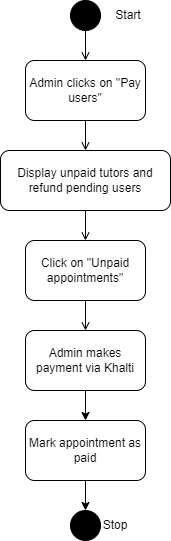

The diagram above was exported from draw.io. Its source (the exported page's mxGraphModel, read from the mxfile embedded in the PNG):
<mxGraphModel dx="1647" dy="839" grid="1" gridSize="10" guides="1" tooltips="1" connect="1" arrows="1" fold="1" page="1" pageScale="1" pageWidth="850" pageHeight="1100" math="0" shadow="0">
  <root>
    <mxCell id="0" />
    <mxCell id="1" parent="0" />
    <mxCell id="7rb5os2dziUsCb-kXBgA-1" value="" style="ellipse;whiteSpace=wrap;html=1;aspect=fixed;fillColor=#000000;" vertex="1" parent="1">
      <mxGeometry x="410" y="120" width="30" height="30" as="geometry" />
    </mxCell>
    <mxCell id="7rb5os2dziUsCb-kXBgA-2" value="" style="endArrow=none;html=1;rounded=0;entryX=0.5;entryY=1;entryDx=0;entryDy=0;exitX=0.5;exitY=0;exitDx=0;exitDy=0;startArrow=open;startFill=0;" edge="1" parent="1" source="7rb5os2dziUsCb-kXBgA-8" target="7rb5os2dziUsCb-kXBgA-1">
      <mxGeometry width="50" height="50" relative="1" as="geometry">
        <mxPoint x="415" y="180" as="sourcePoint" />
        <mxPoint x="290" y="418" as="targetPoint" />
      </mxGeometry>
    </mxCell>
    <mxCell id="7rb5os2dziUsCb-kXBgA-3" value="Start" style="text;html=1;strokeColor=none;fillColor=none;align=center;verticalAlign=middle;whiteSpace=wrap;rounded=0;" vertex="1" parent="1">
      <mxGeometry x="437.5" y="120" width="60" height="30" as="geometry" />
    </mxCell>
    <mxCell id="7rb5os2dziUsCb-kXBgA-4" style="edgeStyle=orthogonalEdgeStyle;rounded=0;orthogonalLoop=1;jettySize=auto;html=1;entryX=0.5;entryY=0;entryDx=0;entryDy=0;endArrow=open;endFill=0;" edge="1" parent="1" source="7rb5os2dziUsCb-kXBgA-5" target="7rb5os2dziUsCb-kXBgA-6">
      <mxGeometry relative="1" as="geometry" />
    </mxCell>
    <mxCell id="7rb5os2dziUsCb-kXBgA-5" value="Display unpaid tutors and refund pending users" style="rounded=1;whiteSpace=wrap;html=1;" vertex="1" parent="1">
      <mxGeometry x="340" y="270" width="170" height="60" as="geometry" />
    </mxCell>
    <mxCell id="7rb5os2dziUsCb-kXBgA-6" value="Click on &quot;Unpaid appointments&quot;" style="rounded=1;whiteSpace=wrap;html=1;" vertex="1" parent="1">
      <mxGeometry x="365" y="360" width="120" height="60" as="geometry" />
    </mxCell>
    <mxCell id="7rb5os2dziUsCb-kXBgA-7" style="edgeStyle=orthogonalEdgeStyle;rounded=0;orthogonalLoop=1;jettySize=auto;html=1;entryX=0.5;entryY=0;entryDx=0;entryDy=0;endArrow=open;endFill=0;" edge="1" parent="1" source="7rb5os2dziUsCb-kXBgA-8" target="7rb5os2dziUsCb-kXBgA-5">
      <mxGeometry relative="1" as="geometry" />
    </mxCell>
    <mxCell id="7rb5os2dziUsCb-kXBgA-8" value="Admin clicks on &quot;Pay users&quot;" style="rounded=1;whiteSpace=wrap;html=1;" vertex="1" parent="1">
      <mxGeometry x="365" y="180" width="120" height="60" as="geometry" />
    </mxCell>
    <mxCell id="7rb5os2dziUsCb-kXBgA-9" style="edgeStyle=orthogonalEdgeStyle;rounded=0;orthogonalLoop=1;jettySize=auto;html=1;endArrow=open;endFill=0;entryX=0.5;entryY=0;entryDx=0;entryDy=0;" edge="1" parent="1" source="7rb5os2dziUsCb-kXBgA-6" target="7rb5os2dziUsCb-kXBgA-10">
      <mxGeometry relative="1" as="geometry">
        <mxPoint x="420" y="480" as="targetPoint" />
      </mxGeometry>
    </mxCell>
    <mxCell id="vhfX4kStoSp3XYlr1oFq-1" style="edgeStyle=orthogonalEdgeStyle;rounded=0;orthogonalLoop=1;jettySize=auto;html=1;entryX=0.5;entryY=0;entryDx=0;entryDy=0;" edge="1" parent="1" source="7rb5os2dziUsCb-kXBgA-10" target="7rb5os2dziUsCb-kXBgA-14">
      <mxGeometry relative="1" as="geometry" />
    </mxCell>
    <mxCell id="7rb5os2dziUsCb-kXBgA-10" value="Admin makes payment via Khalti" style="rounded=1;whiteSpace=wrap;html=1;" vertex="1" parent="1">
      <mxGeometry x="365" y="450" width="120" height="60" as="geometry" />
    </mxCell>
    <mxCell id="7rb5os2dziUsCb-kXBgA-11" value="" style="ellipse;whiteSpace=wrap;html=1;aspect=fixed;fillColor=#000000;" vertex="1" parent="1">
      <mxGeometry x="410" y="630" width="30" height="30" as="geometry" />
    </mxCell>
    <mxCell id="7rb5os2dziUsCb-kXBgA-12" value="Stop" style="text;html=1;strokeColor=none;fillColor=none;align=center;verticalAlign=middle;whiteSpace=wrap;rounded=0;" vertex="1" parent="1">
      <mxGeometry x="425" y="630" width="60" height="30" as="geometry" />
    </mxCell>
    <mxCell id="vhfX4kStoSp3XYlr1oFq-2" style="edgeStyle=orthogonalEdgeStyle;rounded=0;orthogonalLoop=1;jettySize=auto;html=1;entryX=0.5;entryY=0;entryDx=0;entryDy=0;" edge="1" parent="1" source="7rb5os2dziUsCb-kXBgA-14" target="7rb5os2dziUsCb-kXBgA-11">
      <mxGeometry relative="1" as="geometry" />
    </mxCell>
    <mxCell id="7rb5os2dziUsCb-kXBgA-14" value="Mark appointment as paid" style="rounded=1;whiteSpace=wrap;html=1;" vertex="1" parent="1">
      <mxGeometry x="365" y="540" width="120" height="60" as="geometry" />
    </mxCell>
  </root>
</mxGraphModel>